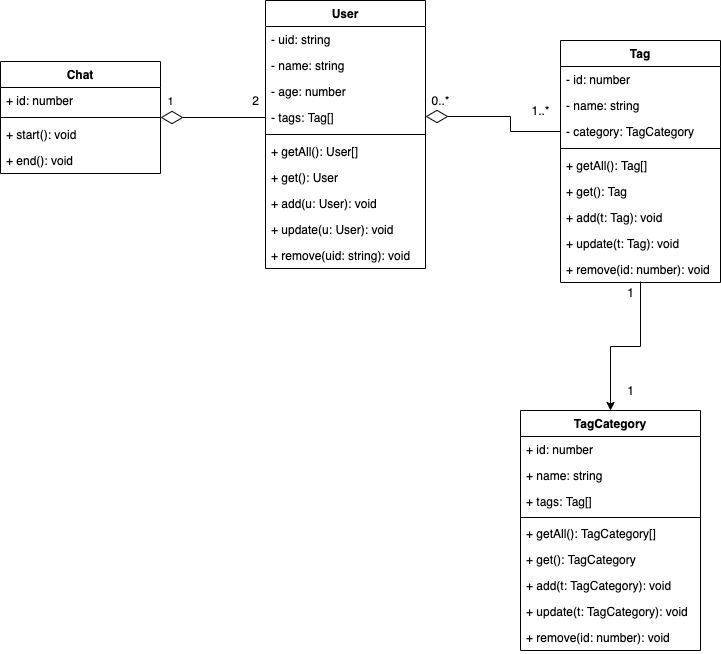

The diagram above was exported from draw.io. Its source (the exported page's mxGraphModel, read from the mxfile embedded in the PNG):
<mxGraphModel dx="946" dy="549" grid="1" gridSize="10" guides="1" tooltips="1" connect="1" arrows="1" fold="1" page="1" pageScale="1" pageWidth="850" pageHeight="1100" math="0" shadow="0">
  <root>
    <mxCell id="0" />
    <mxCell id="1" parent="0" />
    <mxCell id="gyLPORNP9IsH-t88a7s5-1" value="User" style="swimlane;fontStyle=1;align=center;verticalAlign=top;childLayout=stackLayout;horizontal=1;startSize=26;horizontalStack=0;resizeParent=1;resizeParentMax=0;resizeLast=0;collapsible=1;marginBottom=0;" parent="1" vertex="1">
      <mxGeometry x="345" y="350" width="160" height="268" as="geometry">
        <mxRectangle x="345" y="90" width="60" height="26" as="alternateBounds" />
      </mxGeometry>
    </mxCell>
    <mxCell id="gyLPORNP9IsH-t88a7s5-2" value="- uid: string" style="text;strokeColor=none;fillColor=none;align=left;verticalAlign=top;spacingLeft=4;spacingRight=4;overflow=hidden;rotatable=0;points=[[0,0.5],[1,0.5]];portConstraint=eastwest;" parent="gyLPORNP9IsH-t88a7s5-1" vertex="1">
      <mxGeometry y="26" width="160" height="26" as="geometry" />
    </mxCell>
    <mxCell id="gyLPORNP9IsH-t88a7s5-6" value="- name: string " style="text;strokeColor=none;fillColor=none;align=left;verticalAlign=top;spacingLeft=4;spacingRight=4;overflow=hidden;rotatable=0;points=[[0,0.5],[1,0.5]];portConstraint=eastwest;" parent="gyLPORNP9IsH-t88a7s5-1" vertex="1">
      <mxGeometry y="52" width="160" height="26" as="geometry" />
    </mxCell>
    <mxCell id="gyLPORNP9IsH-t88a7s5-7" value="- age: number" style="text;strokeColor=none;fillColor=none;align=left;verticalAlign=top;spacingLeft=4;spacingRight=4;overflow=hidden;rotatable=0;points=[[0,0.5],[1,0.5]];portConstraint=eastwest;" parent="gyLPORNP9IsH-t88a7s5-1" vertex="1">
      <mxGeometry y="78" width="160" height="26" as="geometry" />
    </mxCell>
    <mxCell id="gyLPORNP9IsH-t88a7s5-14" value="- tags: Tag[]" style="text;strokeColor=none;fillColor=none;align=left;verticalAlign=top;spacingLeft=4;spacingRight=4;overflow=hidden;rotatable=0;points=[[0,0.5],[1,0.5]];portConstraint=eastwest;" parent="gyLPORNP9IsH-t88a7s5-1" vertex="1">
      <mxGeometry y="104" width="160" height="26" as="geometry" />
    </mxCell>
    <mxCell id="gyLPORNP9IsH-t88a7s5-3" value="" style="line;strokeWidth=1;fillColor=none;align=left;verticalAlign=middle;spacingTop=-1;spacingLeft=3;spacingRight=3;rotatable=0;labelPosition=right;points=[];portConstraint=eastwest;" parent="gyLPORNP9IsH-t88a7s5-1" vertex="1">
      <mxGeometry y="130" width="160" height="8" as="geometry" />
    </mxCell>
    <mxCell id="gyLPORNP9IsH-t88a7s5-4" value="+ getAll(): User[]" style="text;strokeColor=none;fillColor=none;align=left;verticalAlign=top;spacingLeft=4;spacingRight=4;overflow=hidden;rotatable=0;points=[[0,0.5],[1,0.5]];portConstraint=eastwest;" parent="gyLPORNP9IsH-t88a7s5-1" vertex="1">
      <mxGeometry y="138" width="160" height="26" as="geometry" />
    </mxCell>
    <mxCell id="7l8hc6H_vp2knA6qmcmb-5" value="+ get(): User" style="text;strokeColor=none;fillColor=none;align=left;verticalAlign=top;spacingLeft=4;spacingRight=4;overflow=hidden;rotatable=0;points=[[0,0.5],[1,0.5]];portConstraint=eastwest;" parent="gyLPORNP9IsH-t88a7s5-1" vertex="1">
      <mxGeometry y="164" width="160" height="26" as="geometry" />
    </mxCell>
    <mxCell id="7l8hc6H_vp2knA6qmcmb-6" value="+ add(u: User): void" style="text;strokeColor=none;fillColor=none;align=left;verticalAlign=top;spacingLeft=4;spacingRight=4;overflow=hidden;rotatable=0;points=[[0,0.5],[1,0.5]];portConstraint=eastwest;" parent="gyLPORNP9IsH-t88a7s5-1" vertex="1">
      <mxGeometry y="190" width="160" height="26" as="geometry" />
    </mxCell>
    <mxCell id="7l8hc6H_vp2knA6qmcmb-7" value="+ update(u: User): void" style="text;strokeColor=none;fillColor=none;align=left;verticalAlign=top;spacingLeft=4;spacingRight=4;overflow=hidden;rotatable=0;points=[[0,0.5],[1,0.5]];portConstraint=eastwest;" parent="gyLPORNP9IsH-t88a7s5-1" vertex="1">
      <mxGeometry y="216" width="160" height="26" as="geometry" />
    </mxCell>
    <mxCell id="7l8hc6H_vp2knA6qmcmb-8" value="+ remove(uid: string): void" style="text;strokeColor=none;fillColor=none;align=left;verticalAlign=top;spacingLeft=4;spacingRight=4;overflow=hidden;rotatable=0;points=[[0,0.5],[1,0.5]];portConstraint=eastwest;" parent="gyLPORNP9IsH-t88a7s5-1" vertex="1">
      <mxGeometry y="242" width="160" height="26" as="geometry" />
    </mxCell>
    <mxCell id="gyLPORNP9IsH-t88a7s5-8" value="TagCategory" style="swimlane;fontStyle=1;align=center;verticalAlign=top;childLayout=stackLayout;horizontal=1;startSize=26;horizontalStack=0;resizeParent=1;resizeParentMax=0;resizeLast=0;collapsible=1;marginBottom=0;" parent="1" vertex="1">
      <mxGeometry x="600" y="760" width="180" height="240" as="geometry" />
    </mxCell>
    <mxCell id="gyLPORNP9IsH-t88a7s5-9" value="+ id: number" style="text;strokeColor=none;fillColor=none;align=left;verticalAlign=top;spacingLeft=4;spacingRight=4;overflow=hidden;rotatable=0;points=[[0,0.5],[1,0.5]];portConstraint=eastwest;" parent="gyLPORNP9IsH-t88a7s5-8" vertex="1">
      <mxGeometry y="26" width="180" height="26" as="geometry" />
    </mxCell>
    <mxCell id="gyLPORNP9IsH-t88a7s5-12" value="+ name: string" style="text;strokeColor=none;fillColor=none;align=left;verticalAlign=top;spacingLeft=4;spacingRight=4;overflow=hidden;rotatable=0;points=[[0,0.5],[1,0.5]];portConstraint=eastwest;" parent="gyLPORNP9IsH-t88a7s5-8" vertex="1">
      <mxGeometry y="52" width="180" height="26" as="geometry" />
    </mxCell>
    <mxCell id="gyLPORNP9IsH-t88a7s5-13" value="+ tags: Tag[]" style="text;strokeColor=none;fillColor=none;align=left;verticalAlign=top;spacingLeft=4;spacingRight=4;overflow=hidden;rotatable=0;points=[[0,0.5],[1,0.5]];portConstraint=eastwest;" parent="gyLPORNP9IsH-t88a7s5-8" vertex="1">
      <mxGeometry y="78" width="180" height="26" as="geometry" />
    </mxCell>
    <mxCell id="gyLPORNP9IsH-t88a7s5-10" value="" style="line;strokeWidth=1;fillColor=none;align=left;verticalAlign=middle;spacingTop=-1;spacingLeft=3;spacingRight=3;rotatable=0;labelPosition=right;points=[];portConstraint=eastwest;" parent="gyLPORNP9IsH-t88a7s5-8" vertex="1">
      <mxGeometry y="104" width="180" height="6" as="geometry" />
    </mxCell>
    <mxCell id="7l8hc6H_vp2knA6qmcmb-14" value="+ getAll(): TagCategory[]" style="text;strokeColor=none;fillColor=none;align=left;verticalAlign=top;spacingLeft=4;spacingRight=4;overflow=hidden;rotatable=0;points=[[0,0.5],[1,0.5]];portConstraint=eastwest;" parent="gyLPORNP9IsH-t88a7s5-8" vertex="1">
      <mxGeometry y="110" width="180" height="26" as="geometry" />
    </mxCell>
    <mxCell id="7l8hc6H_vp2knA6qmcmb-15" value="+ get(): TagCategory" style="text;strokeColor=none;fillColor=none;align=left;verticalAlign=top;spacingLeft=4;spacingRight=4;overflow=hidden;rotatable=0;points=[[0,0.5],[1,0.5]];portConstraint=eastwest;" parent="gyLPORNP9IsH-t88a7s5-8" vertex="1">
      <mxGeometry y="136" width="180" height="26" as="geometry" />
    </mxCell>
    <mxCell id="7l8hc6H_vp2knA6qmcmb-16" value="+ add(t: TagCategory): void" style="text;strokeColor=none;fillColor=none;align=left;verticalAlign=top;spacingLeft=4;spacingRight=4;overflow=hidden;rotatable=0;points=[[0,0.5],[1,0.5]];portConstraint=eastwest;" parent="gyLPORNP9IsH-t88a7s5-8" vertex="1">
      <mxGeometry y="162" width="180" height="26" as="geometry" />
    </mxCell>
    <mxCell id="7l8hc6H_vp2knA6qmcmb-17" value="+ update(t: TagCategory): void" style="text;strokeColor=none;fillColor=none;align=left;verticalAlign=top;spacingLeft=4;spacingRight=4;overflow=hidden;rotatable=0;points=[[0,0.5],[1,0.5]];portConstraint=eastwest;" parent="gyLPORNP9IsH-t88a7s5-8" vertex="1">
      <mxGeometry y="188" width="180" height="26" as="geometry" />
    </mxCell>
    <mxCell id="7l8hc6H_vp2knA6qmcmb-18" value="+ remove(id: number): void" style="text;strokeColor=none;fillColor=none;align=left;verticalAlign=top;spacingLeft=4;spacingRight=4;overflow=hidden;rotatable=0;points=[[0,0.5],[1,0.5]];portConstraint=eastwest;" parent="gyLPORNP9IsH-t88a7s5-8" vertex="1">
      <mxGeometry y="214" width="180" height="26" as="geometry" />
    </mxCell>
    <mxCell id="gyLPORNP9IsH-t88a7s5-15" value="Tag" style="swimlane;fontStyle=1;align=center;verticalAlign=top;childLayout=stackLayout;horizontal=1;startSize=26;horizontalStack=0;resizeParent=1;resizeParentMax=0;resizeLast=0;collapsible=1;marginBottom=0;" parent="1" vertex="1">
      <mxGeometry x="640" y="390" width="160" height="242" as="geometry" />
    </mxCell>
    <mxCell id="gyLPORNP9IsH-t88a7s5-16" value="- id: number" style="text;strokeColor=none;fillColor=none;align=left;verticalAlign=top;spacingLeft=4;spacingRight=4;overflow=hidden;rotatable=0;points=[[0,0.5],[1,0.5]];portConstraint=eastwest;" parent="gyLPORNP9IsH-t88a7s5-15" vertex="1">
      <mxGeometry y="26" width="160" height="26" as="geometry" />
    </mxCell>
    <mxCell id="gyLPORNP9IsH-t88a7s5-21" value="- name: string" style="text;strokeColor=none;fillColor=none;align=left;verticalAlign=top;spacingLeft=4;spacingRight=4;overflow=hidden;rotatable=0;points=[[0,0.5],[1,0.5]];portConstraint=eastwest;" parent="gyLPORNP9IsH-t88a7s5-15" vertex="1">
      <mxGeometry y="52" width="160" height="26" as="geometry" />
    </mxCell>
    <mxCell id="gyLPORNP9IsH-t88a7s5-22" value="- category: TagCategory" style="text;strokeColor=none;fillColor=none;align=left;verticalAlign=top;spacingLeft=4;spacingRight=4;overflow=hidden;rotatable=0;points=[[0,0.5],[1,0.5]];portConstraint=eastwest;" parent="gyLPORNP9IsH-t88a7s5-15" vertex="1">
      <mxGeometry y="78" width="160" height="26" as="geometry" />
    </mxCell>
    <mxCell id="gyLPORNP9IsH-t88a7s5-17" value="" style="line;strokeWidth=1;fillColor=none;align=left;verticalAlign=middle;spacingTop=-1;spacingLeft=3;spacingRight=3;rotatable=0;labelPosition=right;points=[];portConstraint=eastwest;" parent="gyLPORNP9IsH-t88a7s5-15" vertex="1">
      <mxGeometry y="104" width="160" height="8" as="geometry" />
    </mxCell>
    <mxCell id="7l8hc6H_vp2knA6qmcmb-9" value="+ getAll(): Tag[]" style="text;strokeColor=none;fillColor=none;align=left;verticalAlign=top;spacingLeft=4;spacingRight=4;overflow=hidden;rotatable=0;points=[[0,0.5],[1,0.5]];portConstraint=eastwest;" parent="gyLPORNP9IsH-t88a7s5-15" vertex="1">
      <mxGeometry y="112" width="160" height="26" as="geometry" />
    </mxCell>
    <mxCell id="7l8hc6H_vp2knA6qmcmb-10" value="+ get(): Tag" style="text;strokeColor=none;fillColor=none;align=left;verticalAlign=top;spacingLeft=4;spacingRight=4;overflow=hidden;rotatable=0;points=[[0,0.5],[1,0.5]];portConstraint=eastwest;" parent="gyLPORNP9IsH-t88a7s5-15" vertex="1">
      <mxGeometry y="138" width="160" height="26" as="geometry" />
    </mxCell>
    <mxCell id="7l8hc6H_vp2knA6qmcmb-11" value="+ add(t: Tag): void" style="text;strokeColor=none;fillColor=none;align=left;verticalAlign=top;spacingLeft=4;spacingRight=4;overflow=hidden;rotatable=0;points=[[0,0.5],[1,0.5]];portConstraint=eastwest;" parent="gyLPORNP9IsH-t88a7s5-15" vertex="1">
      <mxGeometry y="164" width="160" height="26" as="geometry" />
    </mxCell>
    <mxCell id="7l8hc6H_vp2knA6qmcmb-12" value="+ update(t: Tag): void" style="text;strokeColor=none;fillColor=none;align=left;verticalAlign=top;spacingLeft=4;spacingRight=4;overflow=hidden;rotatable=0;points=[[0,0.5],[1,0.5]];portConstraint=eastwest;" parent="gyLPORNP9IsH-t88a7s5-15" vertex="1">
      <mxGeometry y="190" width="160" height="26" as="geometry" />
    </mxCell>
    <mxCell id="7l8hc6H_vp2knA6qmcmb-13" value="+ remove(id: number): void" style="text;strokeColor=none;fillColor=none;align=left;verticalAlign=top;spacingLeft=4;spacingRight=4;overflow=hidden;rotatable=0;points=[[0,0.5],[1,0.5]];portConstraint=eastwest;" parent="gyLPORNP9IsH-t88a7s5-15" vertex="1">
      <mxGeometry y="216" width="160" height="26" as="geometry" />
    </mxCell>
    <mxCell id="7l8hc6H_vp2knA6qmcmb-20" style="edgeStyle=orthogonalEdgeStyle;rounded=0;orthogonalLoop=1;jettySize=auto;html=1;entryX=0;entryY=0.5;entryDx=0;entryDy=0;startArrow=diamondThin;startFill=0;endArrow=none;endFill=0;startSize=20;" parent="1" source="7l8hc6H_vp2knA6qmcmb-1" target="gyLPORNP9IsH-t88a7s5-14" edge="1">
      <mxGeometry relative="1" as="geometry" />
    </mxCell>
    <mxCell id="7l8hc6H_vp2knA6qmcmb-23" value="1" style="edgeLabel;html=1;align=center;verticalAlign=middle;resizable=0;points=[];" parent="7l8hc6H_vp2knA6qmcmb-20" vertex="1" connectable="0">
      <mxGeometry x="-0.5728" relative="1" as="geometry">
        <mxPoint x="-12.29" y="-17" as="offset" />
      </mxGeometry>
    </mxCell>
    <mxCell id="7l8hc6H_vp2knA6qmcmb-1" value="Chat" style="swimlane;fontStyle=1;align=center;verticalAlign=top;childLayout=stackLayout;horizontal=1;startSize=26;horizontalStack=0;resizeParent=1;resizeParentMax=0;resizeLast=0;collapsible=1;marginBottom=0;" parent="1" vertex="1">
      <mxGeometry x="80" y="411" width="160" height="112" as="geometry" />
    </mxCell>
    <mxCell id="7l8hc6H_vp2knA6qmcmb-2" value="+ id: number" style="text;strokeColor=none;fillColor=none;align=left;verticalAlign=top;spacingLeft=4;spacingRight=4;overflow=hidden;rotatable=0;points=[[0,0.5],[1,0.5]];portConstraint=eastwest;" parent="7l8hc6H_vp2knA6qmcmb-1" vertex="1">
      <mxGeometry y="26" width="160" height="26" as="geometry" />
    </mxCell>
    <mxCell id="7l8hc6H_vp2knA6qmcmb-3" value="" style="line;strokeWidth=1;fillColor=none;align=left;verticalAlign=middle;spacingTop=-1;spacingLeft=3;spacingRight=3;rotatable=0;labelPosition=right;points=[];portConstraint=eastwest;" parent="7l8hc6H_vp2knA6qmcmb-1" vertex="1">
      <mxGeometry y="52" width="160" height="8" as="geometry" />
    </mxCell>
    <mxCell id="7l8hc6H_vp2knA6qmcmb-4" value="+ start(): void" style="text;strokeColor=none;fillColor=none;align=left;verticalAlign=top;spacingLeft=4;spacingRight=4;overflow=hidden;rotatable=0;points=[[0,0.5],[1,0.5]];portConstraint=eastwest;" parent="7l8hc6H_vp2knA6qmcmb-1" vertex="1">
      <mxGeometry y="60" width="160" height="26" as="geometry" />
    </mxCell>
    <mxCell id="7l8hc6H_vp2knA6qmcmb-19" value="+ end(): void" style="text;strokeColor=none;fillColor=none;align=left;verticalAlign=top;spacingLeft=4;spacingRight=4;overflow=hidden;rotatable=0;points=[[0,0.5],[1,0.5]];portConstraint=eastwest;" parent="7l8hc6H_vp2knA6qmcmb-1" vertex="1">
      <mxGeometry y="86" width="160" height="26" as="geometry" />
    </mxCell>
    <mxCell id="7l8hc6H_vp2knA6qmcmb-21" style="edgeStyle=orthogonalEdgeStyle;rounded=0;orthogonalLoop=1;jettySize=auto;html=1;entryX=0;entryY=0.5;entryDx=0;entryDy=0;startArrow=diamondThin;startFill=0;startSize=20;endArrow=none;endFill=0;" parent="1" target="gyLPORNP9IsH-t88a7s5-22" edge="1">
      <mxGeometry relative="1" as="geometry">
        <mxPoint x="505" y="466" as="sourcePoint" />
        <Array as="points">
          <mxPoint x="590" y="466" />
        </Array>
      </mxGeometry>
    </mxCell>
    <mxCell id="7l8hc6H_vp2knA6qmcmb-22" style="edgeStyle=orthogonalEdgeStyle;rounded=0;orthogonalLoop=1;jettySize=auto;html=1;exitX=0.5;exitY=0.962;exitDx=0;exitDy=0;entryX=0.5;entryY=0;entryDx=0;entryDy=0;exitPerimeter=0;" parent="1" source="7l8hc6H_vp2knA6qmcmb-13" target="gyLPORNP9IsH-t88a7s5-8" edge="1">
      <mxGeometry relative="1" as="geometry" />
    </mxCell>
    <mxCell id="7l8hc6H_vp2knA6qmcmb-24" value="2" style="text;html=1;align=center;verticalAlign=middle;resizable=0;points=[];autosize=1;" parent="1" vertex="1">
      <mxGeometry x="325" y="440" width="20" height="20" as="geometry" />
    </mxCell>
    <mxCell id="7l8hc6H_vp2knA6qmcmb-25" value="0..*" style="text;html=1;align=center;verticalAlign=middle;resizable=0;points=[];autosize=1;" parent="1" vertex="1">
      <mxGeometry x="505" y="440" width="30" height="20" as="geometry" />
    </mxCell>
    <mxCell id="7l8hc6H_vp2knA6qmcmb-26" value="1..*" style="text;html=1;align=center;verticalAlign=middle;resizable=0;points=[];autosize=1;" parent="1" vertex="1">
      <mxGeometry x="605" y="450" width="30" height="20" as="geometry" />
    </mxCell>
    <mxCell id="7l8hc6H_vp2knA6qmcmb-27" value="1" style="text;html=1;align=center;verticalAlign=middle;resizable=0;points=[];autosize=1;" parent="1" vertex="1">
      <mxGeometry x="700" y="632" width="20" height="20" as="geometry" />
    </mxCell>
    <mxCell id="7l8hc6H_vp2knA6qmcmb-28" value="1" style="text;html=1;align=center;verticalAlign=middle;resizable=0;points=[];autosize=1;" parent="1" vertex="1">
      <mxGeometry x="700" y="730" width="20" height="20" as="geometry" />
    </mxCell>
  </root>
</mxGraphModel>